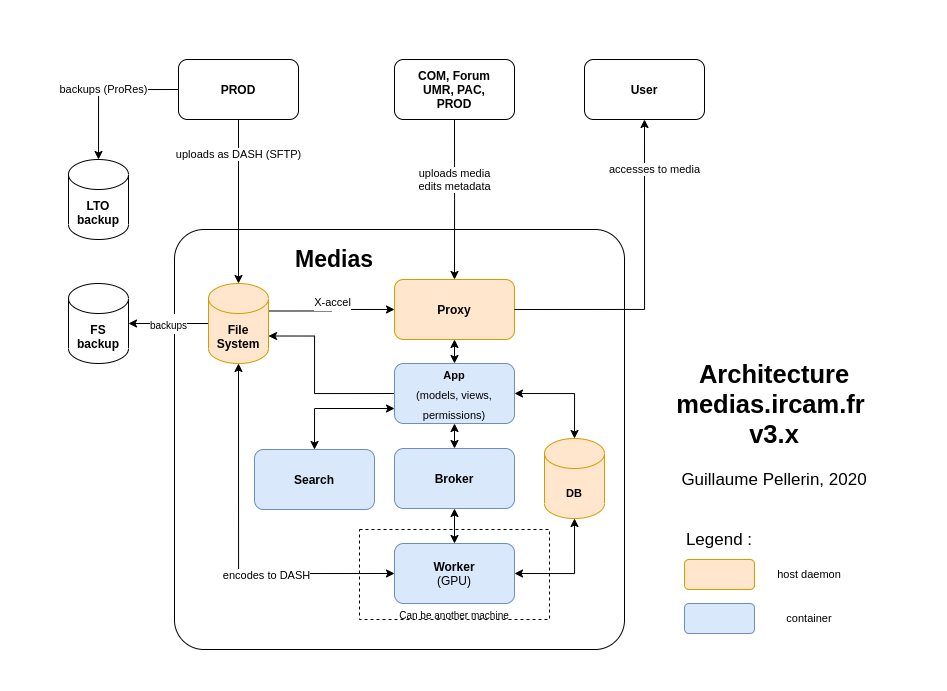

The diagram above was exported from draw.io. Its source (the exported page's mxGraphModel, read from the mxfile embedded in the PNG):
<mxGraphModel dx="2249" dy="839" grid="1" gridSize="10" guides="1" tooltips="1" connect="1" arrows="1" fold="1" page="1" pageScale="1" pageWidth="827" pageHeight="1169" math="0" shadow="0">
  <root>
    <mxCell id="0" />
    <mxCell id="1" parent="0" />
    <mxCell id="Q0O5luaMAUm3re6eJ2Lt-8" value="&lt;blockquote style=&quot;margin: 0 0 0 40px ; border: none ; padding: 0px&quot;&gt;&lt;blockquote style=&quot;margin: 0 0 0 40px ; border: none ; padding: 0px&quot;&gt;&lt;blockquote style=&quot;margin: 0 0 0 40px ; border: none ; padding: 0px&quot;&gt;&lt;h2&gt;&lt;br&gt;&lt;/h2&gt;&lt;/blockquote&gt;&lt;/blockquote&gt;&lt;/blockquote&gt;" style="rounded=1;whiteSpace=wrap;html=1;strokeWidth=1;align=left;arcSize=7;" vertex="1" parent="1">
      <mxGeometry x="-90" y="350" width="450" height="420" as="geometry" />
    </mxCell>
    <mxCell id="Q0O5luaMAUm3re6eJ2Lt-15" value="" style="rounded=0;whiteSpace=wrap;html=1;dashed=1;" vertex="1" parent="1">
      <mxGeometry x="95" y="650" width="190" height="90" as="geometry" />
    </mxCell>
    <mxCell id="Q0O5luaMAUm3re6eJ2Lt-27" value="backups (ProRes)" style="edgeStyle=orthogonalEdgeStyle;rounded=0;orthogonalLoop=1;jettySize=auto;html=1;exitX=0;exitY=0.5;exitDx=0;exitDy=0;entryX=0.5;entryY=0;entryDx=0;entryDy=0;entryPerimeter=0;startArrow=none;startFill=0;endArrow=classic;endFill=1;" edge="1" parent="1" source="Q0O5luaMAUm3re6eJ2Lt-1" target="Q0O5luaMAUm3re6eJ2Lt-23">
      <mxGeometry relative="1" as="geometry" />
    </mxCell>
    <mxCell id="Q0O5luaMAUm3re6eJ2Lt-28" value="uploads as DASH (SFTP)" style="edgeStyle=orthogonalEdgeStyle;rounded=0;orthogonalLoop=1;jettySize=auto;html=1;exitX=0.5;exitY=1;exitDx=0;exitDy=0;entryX=0.5;entryY=0;entryDx=0;entryDy=0;entryPerimeter=0;startArrow=none;startFill=0;endArrow=classic;endFill=1;" edge="1" parent="1" source="Q0O5luaMAUm3re6eJ2Lt-1" target="Q0O5luaMAUm3re6eJ2Lt-7">
      <mxGeometry x="-0.5495" relative="1" as="geometry">
        <mxPoint y="-1" as="offset" />
      </mxGeometry>
    </mxCell>
    <mxCell id="Q0O5luaMAUm3re6eJ2Lt-1" value="PROD" style="rounded=1;whiteSpace=wrap;html=1;fontStyle=1" vertex="1" parent="1">
      <mxGeometry x="-86" y="180" width="120" height="60" as="geometry" />
    </mxCell>
    <mxCell id="Q0O5luaMAUm3re6eJ2Lt-22" value="uploads media&lt;br&gt;edits metadata" style="edgeStyle=orthogonalEdgeStyle;rounded=0;orthogonalLoop=1;jettySize=auto;html=1;exitX=0.5;exitY=1;exitDx=0;exitDy=0;entryX=0.5;entryY=0;entryDx=0;entryDy=0;startArrow=none;startFill=0;endArrow=classic;endFill=1;" edge="1" parent="1" source="Q0O5luaMAUm3re6eJ2Lt-2" target="Q0O5luaMAUm3re6eJ2Lt-5">
      <mxGeometry x="-0.25" relative="1" as="geometry">
        <Array as="points">
          <mxPoint x="190" y="320" />
          <mxPoint x="190" y="320" />
        </Array>
        <mxPoint as="offset" />
      </mxGeometry>
    </mxCell>
    <mxCell id="Q0O5luaMAUm3re6eJ2Lt-2" value="COM,&amp;nbsp;Forum&lt;br&gt;UMR, PAC,&lt;br&gt;PROD" style="rounded=1;whiteSpace=wrap;html=1;fontStyle=1" vertex="1" parent="1">
      <mxGeometry x="130" y="180" width="120" height="60" as="geometry" />
    </mxCell>
    <mxCell id="Q0O5luaMAUm3re6eJ2Lt-55" style="edgeStyle=orthogonalEdgeStyle;rounded=0;orthogonalLoop=1;jettySize=auto;html=1;exitX=0.5;exitY=1;exitDx=0;exitDy=0;entryX=0.5;entryY=0;entryDx=0;entryDy=0;startArrow=classic;startFill=1;endArrow=classic;endFill=1;fontSize=17;" edge="1" parent="1" source="Q0O5luaMAUm3re6eJ2Lt-5" target="Q0O5luaMAUm3re6eJ2Lt-48">
      <mxGeometry relative="1" as="geometry" />
    </mxCell>
    <mxCell id="Q0O5luaMAUm3re6eJ2Lt-5" value="Proxy" style="rounded=1;whiteSpace=wrap;html=1;fontStyle=1;fillColor=#ffe6cc;strokeColor=#d79b00;" vertex="1" parent="1">
      <mxGeometry x="130" y="400" width="120" height="60" as="geometry" />
    </mxCell>
    <mxCell id="Q0O5luaMAUm3re6eJ2Lt-29" style="edgeStyle=orthogonalEdgeStyle;rounded=0;orthogonalLoop=1;jettySize=auto;html=1;exitX=0;exitY=0.5;exitDx=0;exitDy=0;entryX=0.5;entryY=1;entryDx=0;entryDy=0;entryPerimeter=0;startArrow=classic;startFill=1;endArrow=classic;endFill=1;" edge="1" parent="1" source="Q0O5luaMAUm3re6eJ2Lt-6" target="Q0O5luaMAUm3re6eJ2Lt-7">
      <mxGeometry relative="1" as="geometry" />
    </mxCell>
    <mxCell id="Q0O5luaMAUm3re6eJ2Lt-39" value="encodes to DASH" style="edgeLabel;html=1;align=center;verticalAlign=middle;resizable=0;points=[];" vertex="1" connectable="0" parent="Q0O5luaMAUm3re6eJ2Lt-29">
      <mxGeometry x="-0.2971" y="1" relative="1" as="geometry">
        <mxPoint as="offset" />
      </mxGeometry>
    </mxCell>
    <mxCell id="Q0O5luaMAUm3re6eJ2Lt-70" style="edgeStyle=orthogonalEdgeStyle;rounded=0;orthogonalLoop=1;jettySize=auto;html=1;exitX=1;exitY=0.5;exitDx=0;exitDy=0;entryX=0.5;entryY=1;entryDx=0;entryDy=0;entryPerimeter=0;startArrow=classic;startFill=1;endArrow=classic;endFill=1;fontSize=17;" edge="1" parent="1" source="Q0O5luaMAUm3re6eJ2Lt-6" target="Q0O5luaMAUm3re6eJ2Lt-69">
      <mxGeometry relative="1" as="geometry" />
    </mxCell>
    <mxCell id="Q0O5luaMAUm3re6eJ2Lt-6" value="&lt;b&gt;Worker&lt;br&gt;&lt;/b&gt;(GPU)" style="rounded=1;whiteSpace=wrap;html=1;fillColor=#dae8fc;strokeColor=#6c8ebf;" vertex="1" parent="1">
      <mxGeometry x="130" y="664" width="120" height="60" as="geometry" />
    </mxCell>
    <mxCell id="Q0O5luaMAUm3re6eJ2Lt-53" style="edgeStyle=orthogonalEdgeStyle;rounded=0;orthogonalLoop=1;jettySize=auto;html=1;exitX=1;exitY=0;exitDx=0;exitDy=27.5;exitPerimeter=0;entryX=0;entryY=0.5;entryDx=0;entryDy=0;startArrow=none;startFill=0;endArrow=classic;endFill=1;fontSize=17;" edge="1" parent="1" source="Q0O5luaMAUm3re6eJ2Lt-7" target="Q0O5luaMAUm3re6eJ2Lt-5">
      <mxGeometry relative="1" as="geometry" />
    </mxCell>
    <mxCell id="Q0O5luaMAUm3re6eJ2Lt-57" value="&lt;font style=&quot;font-size: 11px&quot;&gt;X-accel&lt;/font&gt;" style="edgeLabel;html=1;align=center;verticalAlign=middle;resizable=0;points=[];fontSize=17;" vertex="1" connectable="0" parent="Q0O5luaMAUm3re6eJ2Lt-53">
      <mxGeometry x="0.0037" y="-12" relative="1" as="geometry">
        <mxPoint x="-12" y="-11" as="offset" />
      </mxGeometry>
    </mxCell>
    <mxCell id="Q0O5luaMAUm3re6eJ2Lt-62" value="&lt;font size=&quot;1&quot;&gt;backups&lt;/font&gt;" style="edgeStyle=orthogonalEdgeStyle;rounded=0;orthogonalLoop=1;jettySize=auto;html=1;exitX=0;exitY=0.5;exitDx=0;exitDy=0;exitPerimeter=0;startArrow=none;startFill=0;endArrow=classic;endFill=1;fontSize=17;" edge="1" parent="1" source="Q0O5luaMAUm3re6eJ2Lt-7" target="Q0O5luaMAUm3re6eJ2Lt-59">
      <mxGeometry relative="1" as="geometry" />
    </mxCell>
    <mxCell id="Q0O5luaMAUm3re6eJ2Lt-7" value="File&lt;br&gt;System" style="shape=cylinder3;whiteSpace=wrap;html=1;boundedLbl=1;backgroundOutline=1;size=15;fontStyle=1;fillColor=#ffe6cc;strokeColor=#d79b00;" vertex="1" parent="1">
      <mxGeometry x="-56" y="404" width="60" height="80" as="geometry" />
    </mxCell>
    <mxCell id="Q0O5luaMAUm3re6eJ2Lt-18" style="edgeStyle=orthogonalEdgeStyle;rounded=0;orthogonalLoop=1;jettySize=auto;html=1;exitX=0.5;exitY=1;exitDx=0;exitDy=0;entryX=0.5;entryY=0;entryDx=0;entryDy=0;startArrow=classic;startFill=1;endArrow=classic;endFill=1;" edge="1" parent="1" source="Q0O5luaMAUm3re6eJ2Lt-16" target="Q0O5luaMAUm3re6eJ2Lt-6">
      <mxGeometry relative="1" as="geometry" />
    </mxCell>
    <mxCell id="Q0O5luaMAUm3re6eJ2Lt-16" value="Broker" style="rounded=1;whiteSpace=wrap;html=1;strokeWidth=1;fontStyle=1;fillColor=#dae8fc;strokeColor=#6c8ebf;" vertex="1" parent="1">
      <mxGeometry x="130" y="569" width="120" height="60" as="geometry" />
    </mxCell>
    <mxCell id="Q0O5luaMAUm3re6eJ2Lt-23" value="LTO&lt;br&gt;backup" style="shape=cylinder3;whiteSpace=wrap;html=1;boundedLbl=1;backgroundOutline=1;size=15;strokeWidth=1;fontStyle=1" vertex="1" parent="1">
      <mxGeometry x="-196" y="280" width="60" height="80" as="geometry" />
    </mxCell>
    <mxCell id="Q0O5luaMAUm3re6eJ2Lt-37" value="accesses to media" style="edgeStyle=orthogonalEdgeStyle;rounded=0;orthogonalLoop=1;jettySize=auto;html=1;exitX=0.5;exitY=1;exitDx=0;exitDy=0;entryX=1;entryY=0.5;entryDx=0;entryDy=0;startArrow=classic;startFill=1;endArrow=none;endFill=0;" edge="1" parent="1" source="Q0O5luaMAUm3re6eJ2Lt-36" target="Q0O5luaMAUm3re6eJ2Lt-5">
      <mxGeometry x="-0.6875" y="10" relative="1" as="geometry">
        <Array as="points">
          <mxPoint x="380" y="430" />
        </Array>
        <mxPoint y="-1" as="offset" />
      </mxGeometry>
    </mxCell>
    <mxCell id="Q0O5luaMAUm3re6eJ2Lt-36" value="User" style="rounded=1;whiteSpace=wrap;html=1;strokeWidth=1;fontStyle=1" vertex="1" parent="1">
      <mxGeometry x="320" y="180" width="120" height="60" as="geometry" />
    </mxCell>
    <mxCell id="Q0O5luaMAUm3re6eJ2Lt-42" value="&lt;h2&gt;Architecture medias.ircam.fr &lt;br&gt;v3.x&lt;/h2&gt;Guillaume Pellerin, 2020" style="text;html=1;strokeColor=none;fillColor=none;align=center;verticalAlign=middle;whiteSpace=wrap;rounded=0;fontSize=17;" vertex="1" parent="1">
      <mxGeometry x="380" y="524" width="260" height="20" as="geometry" />
    </mxCell>
    <mxCell id="Q0O5luaMAUm3re6eJ2Lt-54" style="edgeStyle=orthogonalEdgeStyle;rounded=0;orthogonalLoop=1;jettySize=auto;html=1;exitX=0;exitY=0.5;exitDx=0;exitDy=0;entryX=1;entryY=0;entryDx=0;entryDy=52.5;entryPerimeter=0;startArrow=none;startFill=0;endArrow=classic;endFill=1;fontSize=17;" edge="1" parent="1" source="Q0O5luaMAUm3re6eJ2Lt-48" target="Q0O5luaMAUm3re6eJ2Lt-7">
      <mxGeometry relative="1" as="geometry">
        <Array as="points">
          <mxPoint x="50" y="514" />
          <mxPoint x="50" y="457" />
        </Array>
      </mxGeometry>
    </mxCell>
    <mxCell id="Q0O5luaMAUm3re6eJ2Lt-56" style="edgeStyle=orthogonalEdgeStyle;rounded=0;orthogonalLoop=1;jettySize=auto;html=1;exitX=0.5;exitY=1;exitDx=0;exitDy=0;entryX=0.5;entryY=0;entryDx=0;entryDy=0;startArrow=classic;startFill=1;endArrow=classic;endFill=1;fontSize=17;" edge="1" parent="1" source="Q0O5luaMAUm3re6eJ2Lt-48" target="Q0O5luaMAUm3re6eJ2Lt-16">
      <mxGeometry relative="1" as="geometry" />
    </mxCell>
    <mxCell id="Q0O5luaMAUm3re6eJ2Lt-64" style="edgeStyle=orthogonalEdgeStyle;rounded=0;orthogonalLoop=1;jettySize=auto;html=1;exitX=0;exitY=0.75;exitDx=0;exitDy=0;entryX=0.5;entryY=0;entryDx=0;entryDy=0;startArrow=classic;startFill=1;endArrow=classic;endFill=1;fontSize=17;" edge="1" parent="1" source="Q0O5luaMAUm3re6eJ2Lt-48" target="Q0O5luaMAUm3re6eJ2Lt-63">
      <mxGeometry relative="1" as="geometry" />
    </mxCell>
    <mxCell id="Q0O5luaMAUm3re6eJ2Lt-71" style="edgeStyle=orthogonalEdgeStyle;rounded=0;orthogonalLoop=1;jettySize=auto;html=1;exitX=1;exitY=0.5;exitDx=0;exitDy=0;entryX=0.5;entryY=0;entryDx=0;entryDy=0;entryPerimeter=0;startArrow=classic;startFill=1;endArrow=classic;endFill=1;fontSize=17;" edge="1" parent="1" source="Q0O5luaMAUm3re6eJ2Lt-48" target="Q0O5luaMAUm3re6eJ2Lt-69">
      <mxGeometry relative="1" as="geometry" />
    </mxCell>
    <mxCell id="Q0O5luaMAUm3re6eJ2Lt-48" value="&lt;font style=&quot;font-size: 11px&quot;&gt;&lt;b&gt;App&lt;/b&gt;&lt;br&gt;(models, views, permissions)&lt;br&gt;&lt;/font&gt;" style="rounded=1;whiteSpace=wrap;html=1;strokeWidth=1;fontSize=17;fillColor=#dae8fc;strokeColor=#6c8ebf;" vertex="1" parent="1">
      <mxGeometry x="130" y="484" width="120" height="60" as="geometry" />
    </mxCell>
    <mxCell id="Q0O5luaMAUm3re6eJ2Lt-59" value="FS&lt;br&gt;backup" style="shape=cylinder3;whiteSpace=wrap;html=1;boundedLbl=1;backgroundOutline=1;size=15;fontStyle=1" vertex="1" parent="1">
      <mxGeometry x="-196" y="404" width="60" height="80" as="geometry" />
    </mxCell>
    <mxCell id="Q0O5luaMAUm3re6eJ2Lt-63" value="Search" style="rounded=1;whiteSpace=wrap;html=1;strokeWidth=1;fontStyle=1;fillColor=#dae8fc;strokeColor=#6c8ebf;" vertex="1" parent="1">
      <mxGeometry x="-10" y="570" width="120" height="60" as="geometry" />
    </mxCell>
    <mxCell id="Q0O5luaMAUm3re6eJ2Lt-65" value="&lt;b&gt;&lt;font style=&quot;font-size: 23px&quot;&gt;Medias&lt;/font&gt;&lt;/b&gt;" style="text;html=1;strokeColor=none;fillColor=none;align=center;verticalAlign=middle;whiteSpace=wrap;rounded=0;fontSize=17;" vertex="1" parent="1">
      <mxGeometry x="50" y="370" width="40" height="20" as="geometry" />
    </mxCell>
    <mxCell id="Q0O5luaMAUm3re6eJ2Lt-67" value="&lt;font style=&quot;font-size: 10px&quot;&gt;Can be another machine&lt;/font&gt;" style="text;html=1;strokeColor=none;fillColor=none;align=center;verticalAlign=middle;whiteSpace=wrap;rounded=0;fontSize=17;" vertex="1" parent="1">
      <mxGeometry x="75" y="724" width="230" height="20" as="geometry" />
    </mxCell>
    <mxCell id="Q0O5luaMAUm3re6eJ2Lt-69" value="&lt;font style=&quot;font-size: 11px&quot;&gt;&lt;b&gt;DB&lt;/b&gt;&lt;/font&gt;" style="shape=cylinder3;whiteSpace=wrap;html=1;boundedLbl=1;backgroundOutline=1;size=15;strokeWidth=1;fontSize=17;fillColor=#ffe6cc;strokeColor=#d79b00;" vertex="1" parent="1">
      <mxGeometry x="280" y="559" width="60" height="80" as="geometry" />
    </mxCell>
    <mxCell id="Q0O5luaMAUm3re6eJ2Lt-73" value="" style="rounded=1;whiteSpace=wrap;html=1;strokeWidth=1;fontSize=17;fillColor=#ffe6cc;strokeColor=#d79b00;fontStyle=1" vertex="1" parent="1">
      <mxGeometry x="420" y="680" width="70" height="30" as="geometry" />
    </mxCell>
    <mxCell id="Q0O5luaMAUm3re6eJ2Lt-74" value="" style="rounded=1;whiteSpace=wrap;html=1;strokeWidth=1;fontSize=17;fillColor=#dae8fc;strokeColor=#6c8ebf;fontStyle=1" vertex="1" parent="1">
      <mxGeometry x="420" y="724" width="70" height="30" as="geometry" />
    </mxCell>
    <mxCell id="Q0O5luaMAUm3re6eJ2Lt-75" value="Legend :" style="text;html=1;strokeColor=none;fillColor=none;align=center;verticalAlign=middle;whiteSpace=wrap;rounded=0;fontSize=17;" vertex="1" parent="1">
      <mxGeometry x="420" y="650" width="70" height="20" as="geometry" />
    </mxCell>
    <mxCell id="Q0O5luaMAUm3re6eJ2Lt-76" value="host daemon" style="text;html=1;strokeColor=none;fillColor=none;align=center;verticalAlign=middle;whiteSpace=wrap;rounded=0;fontSize=11;" vertex="1" parent="1">
      <mxGeometry x="500" y="685" width="90" height="20" as="geometry" />
    </mxCell>
    <mxCell id="Q0O5luaMAUm3re6eJ2Lt-77" value="container" style="text;html=1;strokeColor=none;fillColor=none;align=center;verticalAlign=middle;whiteSpace=wrap;rounded=0;fontSize=11;" vertex="1" parent="1">
      <mxGeometry x="500" y="729" width="90" height="20" as="geometry" />
    </mxCell>
  </root>
</mxGraphModel>